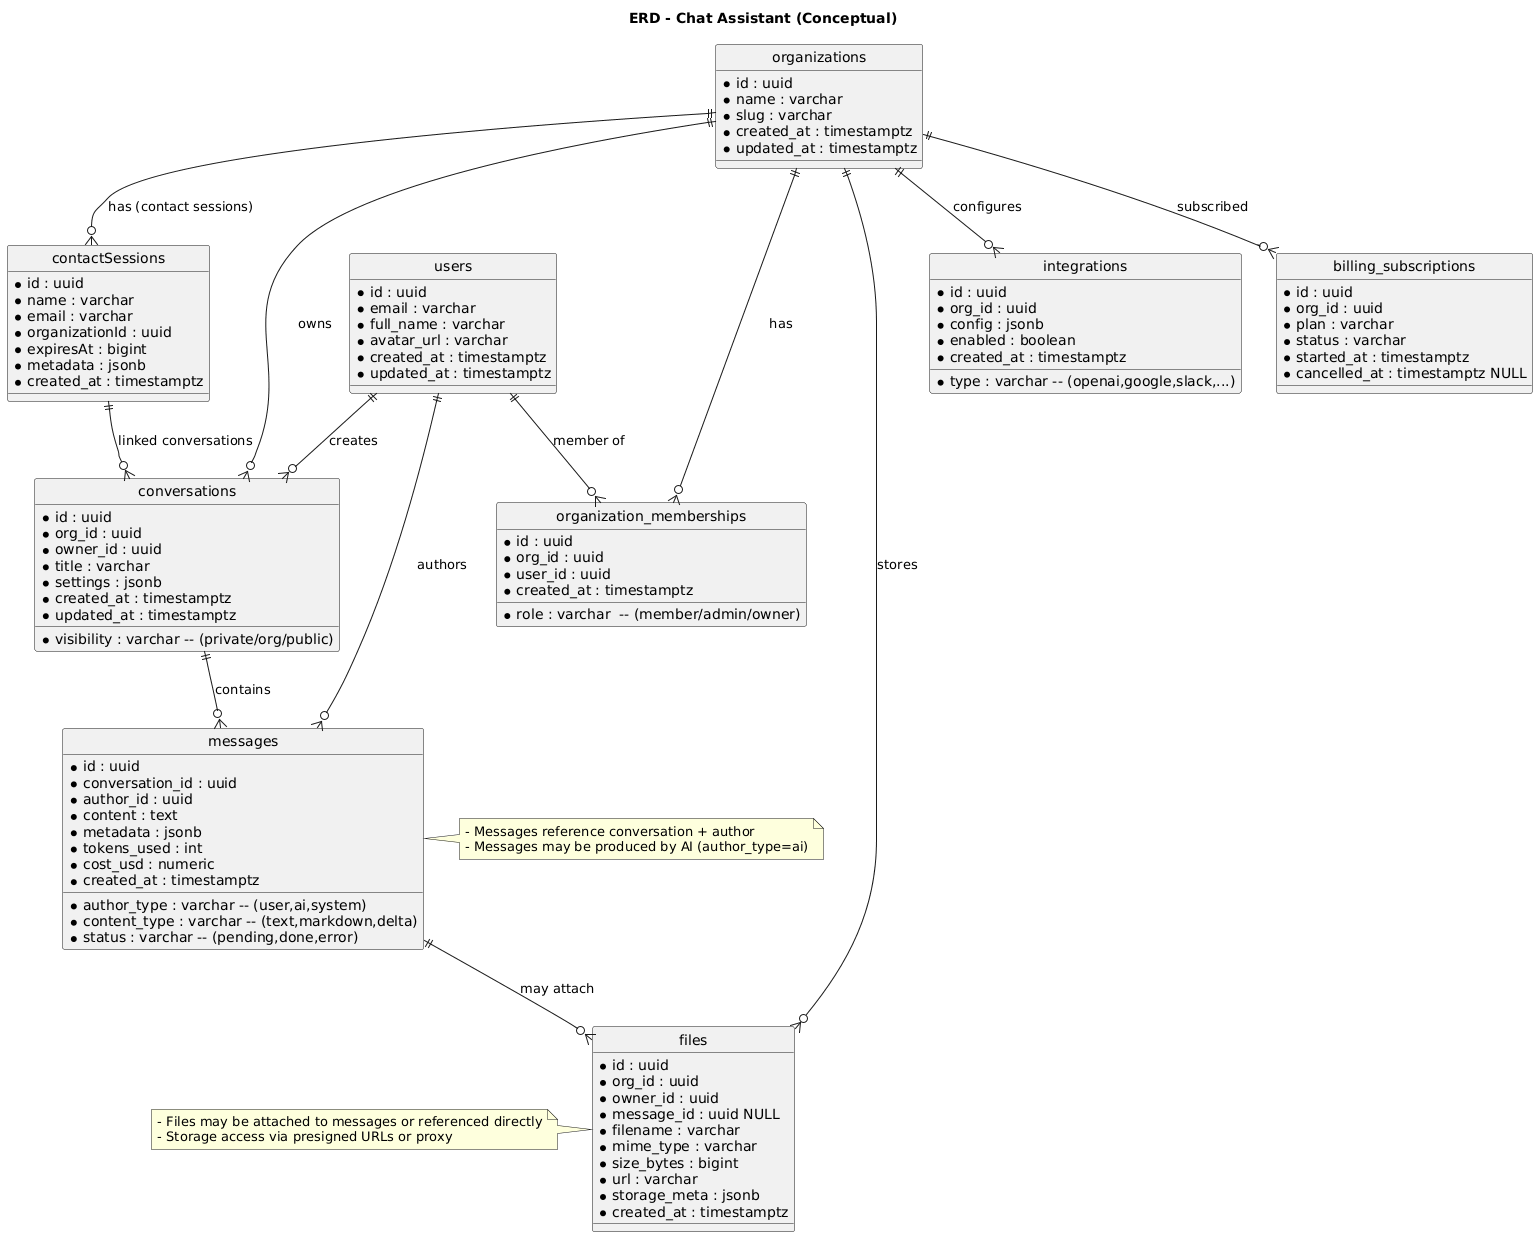

The diagram above was rendered by PlantUML. Its source (embedded in the PNG):
@startuml
title ERD - Chat Assistant (Conceptual)
hide circle

' Entities
entity "organizations" as org {
  * id : uuid
  * name : varchar
  * slug : varchar
  * created_at : timestamptz
  * updated_at : timestamptz
}

entity "users" as users {
  * id : uuid
  * email : varchar
  * full_name : varchar
  * avatar_url : varchar
  * created_at : timestamptz
  * updated_at : timestamptz
}

entity "organization_memberships" as membership {
  * id : uuid
  * org_id : uuid
  * user_id : uuid
  * role : varchar  -- (member/admin/owner)
  * created_at : timestamptz
}

entity "conversations" as conv {
  * id : uuid
  * org_id : uuid
  * owner_id : uuid
  * title : varchar
  * visibility : varchar -- (private/org/public)
  * settings : jsonb
  * created_at : timestamptz
  * updated_at : timestamptz
}

entity "messages" as msg {
  * id : uuid
  * conversation_id : uuid
  * author_id : uuid
  * author_type : varchar -- (user,ai,system)
  * content : text
  * content_type : varchar -- (text,markdown,delta)
  * metadata : jsonb
  * status : varchar -- (pending,done,error)
  * tokens_used : int
  * cost_usd : numeric
  * created_at : timestamptz
}

entity "files" as files {
  * id : uuid
  * org_id : uuid
  * owner_id : uuid
  * message_id : uuid NULL
  * filename : varchar
  * mime_type : varchar
  * size_bytes : bigint
  * url : varchar
  * storage_meta : jsonb
  * created_at : timestamptz
}

entity "contactSessions" as cs {
  * id : uuid
  * name : varchar
  * email : varchar
  * organizationId : uuid
  * expiresAt : bigint
  * metadata : jsonb
  * created_at : timestamptz
}

entity "integrations" as integ {
  * id : uuid
  * org_id : uuid
  * type : varchar -- (openai,google,slack,...)
  * config : jsonb
  * enabled : boolean
  * created_at : timestamptz
}

entity "billing_subscriptions" as bill {
  * id : uuid
  * org_id : uuid
  * plan : varchar
  * status : varchar
  * started_at : timestamptz
  * cancelled_at : timestamptz NULL
}

' Relationships (crow's foot)
org ||--o{ membership : "has"
users ||--o{ membership : "member of"
org ||--o{ conv : "owns"
users ||--o{ conv : "creates"
conv ||--o{ msg : "contains"
users ||--o{ msg : "authors"
msg ||--o{ files : "may attach"
org ||--o{ files : "stores"
org ||--o{ integ : "configures"
org ||--o{ bill : "subscribed"
org ||--o{ cs : "has (contact sessions)"
cs ||--o{ conv : "linked conversations"

note right of msg
  - Messages reference conversation + author
  - Messages may be produced by AI (author_type=ai)
end note

note left of files
  - Files may be attached to messages or referenced directly
  - Storage access via presigned URLs or proxy
end note
@enduml